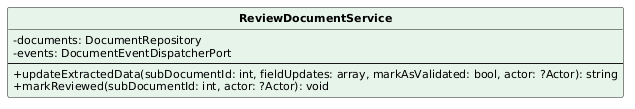

The diagram above was rendered by PlantUML. Its source (embedded in the PNG):
@startuml
skinparam classAttributeIconSize 0
skinparam classFontStyle bold
skinparam classFontSize 13
skinparam classAttributeFontSize 11
skinparam shadowing false
hide circle
class ReviewDocumentService #E6F4EA {
  -documents: DocumentRepository
  -events: DocumentEventDispatcherPort
  --
  +updateExtractedData(subDocumentId: int, fieldUpdates: array, markAsValidated: bool, actor: ?Actor): string
  +markReviewed(subDocumentId: int, actor: ?Actor): void
}
@enduml